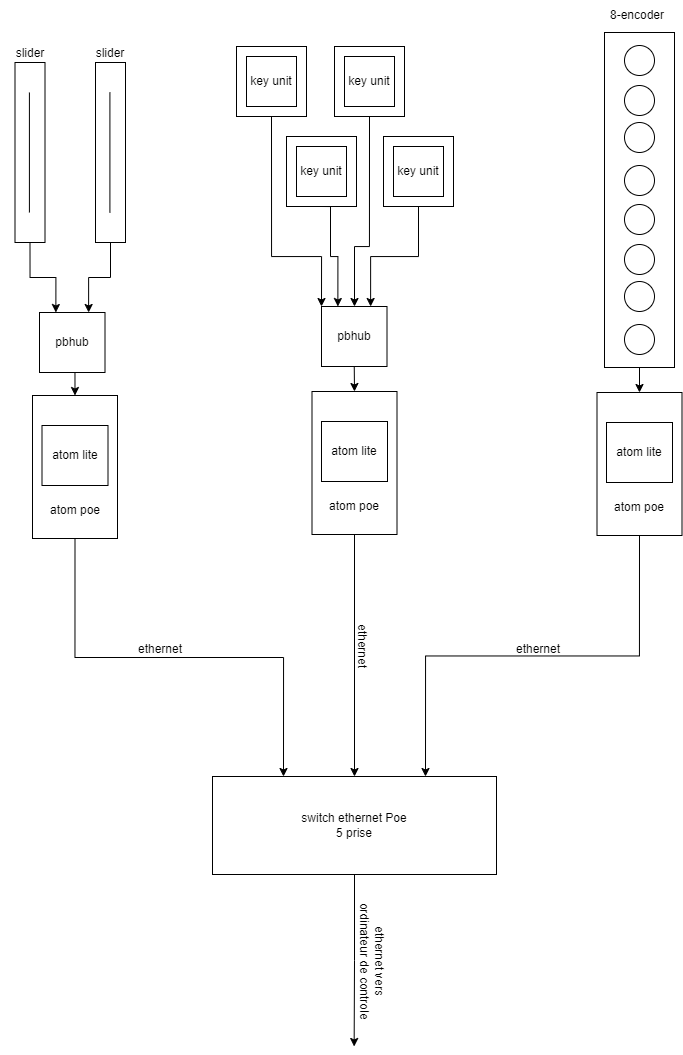

The diagram above was exported from draw.io. Its source (the exported page's mxGraphModel, read from the mxfile embedded in the PNG):
<mxGraphModel dx="2384" dy="933" grid="1" gridSize="10" guides="1" tooltips="1" connect="1" arrows="1" fold="1" page="1" pageScale="1" pageWidth="827" pageHeight="1169" math="0" shadow="0">
  <root>
    <mxCell id="0" />
    <mxCell id="1" parent="0" />
    <mxCell id="Ls2bDtevFXFyuq0lJYEV-13" style="edgeStyle=orthogonalEdgeStyle;rounded=0;orthogonalLoop=1;jettySize=auto;html=1;exitX=1;exitY=0.5;exitDx=0;exitDy=0;entryX=0.25;entryY=0;entryDx=0;entryDy=0;" edge="1" parent="1" source="Ls2bDtevFXFyuq0lJYEV-4" target="Ls2bDtevFXFyuq0lJYEV-12">
      <mxGeometry relative="1" as="geometry" />
    </mxCell>
    <mxCell id="Ls2bDtevFXFyuq0lJYEV-4" value="" style="rounded=0;whiteSpace=wrap;html=1;rotation=90;" vertex="1" parent="1">
      <mxGeometry x="63" y="508" width="143" height="85" as="geometry" />
    </mxCell>
    <mxCell id="Ls2bDtevFXFyuq0lJYEV-1" value="atom lite" style="rounded=0;whiteSpace=wrap;html=1;" vertex="1" parent="1">
      <mxGeometry x="101.5" y="509" width="66" height="60" as="geometry" />
    </mxCell>
    <mxCell id="Ls2bDtevFXFyuq0lJYEV-5" value="atom poe" style="text;html=1;strokeColor=none;fillColor=none;align=center;verticalAlign=middle;whiteSpace=wrap;rounded=0;" vertex="1" parent="1">
      <mxGeometry x="104.5" y="579" width="60" height="30" as="geometry" />
    </mxCell>
    <mxCell id="Ls2bDtevFXFyuq0lJYEV-14" style="edgeStyle=orthogonalEdgeStyle;rounded=0;orthogonalLoop=1;jettySize=auto;html=1;exitX=1;exitY=0.5;exitDx=0;exitDy=0;entryX=0.5;entryY=0;entryDx=0;entryDy=0;" edge="1" parent="1" source="Ls2bDtevFXFyuq0lJYEV-6" target="Ls2bDtevFXFyuq0lJYEV-12">
      <mxGeometry relative="1" as="geometry" />
    </mxCell>
    <mxCell id="Ls2bDtevFXFyuq0lJYEV-6" value="" style="rounded=0;whiteSpace=wrap;html=1;rotation=90;" vertex="1" parent="1">
      <mxGeometry x="342.5" y="504" width="143" height="85" as="geometry" />
    </mxCell>
    <mxCell id="Ls2bDtevFXFyuq0lJYEV-7" value="atom lite" style="rounded=0;whiteSpace=wrap;html=1;" vertex="1" parent="1">
      <mxGeometry x="381" y="505" width="66" height="60" as="geometry" />
    </mxCell>
    <mxCell id="Ls2bDtevFXFyuq0lJYEV-8" value="atom poe" style="text;html=1;strokeColor=none;fillColor=none;align=center;verticalAlign=middle;whiteSpace=wrap;rounded=0;" vertex="1" parent="1">
      <mxGeometry x="384" y="575" width="60" height="30" as="geometry" />
    </mxCell>
    <mxCell id="Ls2bDtevFXFyuq0lJYEV-15" style="edgeStyle=orthogonalEdgeStyle;rounded=0;orthogonalLoop=1;jettySize=auto;html=1;exitX=1;exitY=0.5;exitDx=0;exitDy=0;entryX=0.75;entryY=0;entryDx=0;entryDy=0;" edge="1" parent="1" source="Ls2bDtevFXFyuq0lJYEV-9" target="Ls2bDtevFXFyuq0lJYEV-12">
      <mxGeometry relative="1" as="geometry" />
    </mxCell>
    <mxCell id="Ls2bDtevFXFyuq0lJYEV-9" value="" style="rounded=0;whiteSpace=wrap;html=1;rotation=90;" vertex="1" parent="1">
      <mxGeometry x="627.5" y="505" width="143" height="85" as="geometry" />
    </mxCell>
    <mxCell id="Ls2bDtevFXFyuq0lJYEV-10" value="atom lite" style="rounded=0;whiteSpace=wrap;html=1;" vertex="1" parent="1">
      <mxGeometry x="666" y="506" width="66" height="60" as="geometry" />
    </mxCell>
    <mxCell id="Ls2bDtevFXFyuq0lJYEV-11" value="atom poe" style="text;html=1;strokeColor=none;fillColor=none;align=center;verticalAlign=middle;whiteSpace=wrap;rounded=0;" vertex="1" parent="1">
      <mxGeometry x="669" y="576" width="60" height="30" as="geometry" />
    </mxCell>
    <mxCell id="Ls2bDtevFXFyuq0lJYEV-19" style="edgeStyle=orthogonalEdgeStyle;rounded=0;orthogonalLoop=1;jettySize=auto;html=1;exitX=0.5;exitY=1;exitDx=0;exitDy=0;" edge="1" parent="1" source="Ls2bDtevFXFyuq0lJYEV-12">
      <mxGeometry relative="1" as="geometry">
        <mxPoint x="413.6470588235293" y="1130" as="targetPoint" />
      </mxGeometry>
    </mxCell>
    <mxCell id="Ls2bDtevFXFyuq0lJYEV-12" value="switch ethernet Poe&lt;br&gt;5 prise" style="rounded=0;whiteSpace=wrap;html=1;" vertex="1" parent="1">
      <mxGeometry x="272" y="860" width="284" height="98" as="geometry" />
    </mxCell>
    <mxCell id="Ls2bDtevFXFyuq0lJYEV-16" value="ethernet" style="text;html=1;strokeColor=none;fillColor=none;align=center;verticalAlign=middle;whiteSpace=wrap;rounded=0;" vertex="1" parent="1">
      <mxGeometry x="190" y="718" width="60" height="30" as="geometry" />
    </mxCell>
    <mxCell id="Ls2bDtevFXFyuq0lJYEV-17" value="ethernet" style="text;html=1;strokeColor=none;fillColor=none;align=center;verticalAlign=middle;whiteSpace=wrap;rounded=0;" vertex="1" parent="1">
      <mxGeometry x="567.5" y="718" width="60" height="30" as="geometry" />
    </mxCell>
    <mxCell id="Ls2bDtevFXFyuq0lJYEV-18" value="ethernet" style="text;html=1;strokeColor=none;fillColor=none;align=center;verticalAlign=middle;whiteSpace=wrap;rounded=0;rotation=90;" vertex="1" parent="1">
      <mxGeometry x="392" y="715" width="60" height="30" as="geometry" />
    </mxCell>
    <mxCell id="Ls2bDtevFXFyuq0lJYEV-20" value="ethernet vers ordinateur de controle" style="text;html=1;strokeColor=none;fillColor=none;align=center;verticalAlign=middle;whiteSpace=wrap;rounded=0;rotation=90;" vertex="1" parent="1">
      <mxGeometry x="370" y="1030" width="123" height="30" as="geometry" />
    </mxCell>
    <mxCell id="Ls2bDtevFXFyuq0lJYEV-26" style="edgeStyle=orthogonalEdgeStyle;rounded=0;orthogonalLoop=1;jettySize=auto;html=1;exitX=0;exitY=0.5;exitDx=0;exitDy=0;entryX=0.25;entryY=0;entryDx=0;entryDy=0;" edge="1" parent="1" source="Ls2bDtevFXFyuq0lJYEV-21" target="Ls2bDtevFXFyuq0lJYEV-24">
      <mxGeometry relative="1" as="geometry" />
    </mxCell>
    <mxCell id="Ls2bDtevFXFyuq0lJYEV-21" value="" style="rounded=0;whiteSpace=wrap;html=1;rotation=-90;" vertex="1" parent="1">
      <mxGeometry x="-0.5" y="221" width="180" height="30" as="geometry" />
    </mxCell>
    <mxCell id="Ls2bDtevFXFyuq0lJYEV-22" value="" style="endArrow=none;html=1;rounded=0;" edge="1" parent="1">
      <mxGeometry width="50" height="50" relative="1" as="geometry">
        <mxPoint x="88.91" y="296" as="sourcePoint" />
        <mxPoint x="88.91" y="176" as="targetPoint" />
      </mxGeometry>
    </mxCell>
    <mxCell id="Ls2bDtevFXFyuq0lJYEV-23" value="slider" style="text;html=1;strokeColor=none;fillColor=none;align=center;verticalAlign=middle;whiteSpace=wrap;rounded=0;" vertex="1" parent="1">
      <mxGeometry x="59.5" y="122" width="60" height="30" as="geometry" />
    </mxCell>
    <mxCell id="Ls2bDtevFXFyuq0lJYEV-25" style="edgeStyle=orthogonalEdgeStyle;rounded=0;orthogonalLoop=1;jettySize=auto;html=1;exitX=0.5;exitY=1;exitDx=0;exitDy=0;entryX=0;entryY=0.5;entryDx=0;entryDy=0;" edge="1" parent="1" source="Ls2bDtevFXFyuq0lJYEV-24" target="Ls2bDtevFXFyuq0lJYEV-4">
      <mxGeometry relative="1" as="geometry" />
    </mxCell>
    <mxCell id="Ls2bDtevFXFyuq0lJYEV-24" value="pbhub" style="rounded=0;whiteSpace=wrap;html=1;" vertex="1" parent="1">
      <mxGeometry x="99" y="396" width="65.5" height="60" as="geometry" />
    </mxCell>
    <mxCell id="Ls2bDtevFXFyuq0lJYEV-30" style="edgeStyle=orthogonalEdgeStyle;rounded=0;orthogonalLoop=1;jettySize=auto;html=1;exitX=0;exitY=0.5;exitDx=0;exitDy=0;entryX=0.75;entryY=0;entryDx=0;entryDy=0;" edge="1" parent="1" source="Ls2bDtevFXFyuq0lJYEV-27" target="Ls2bDtevFXFyuq0lJYEV-24">
      <mxGeometry relative="1" as="geometry" />
    </mxCell>
    <mxCell id="Ls2bDtevFXFyuq0lJYEV-27" value="" style="rounded=0;whiteSpace=wrap;html=1;rotation=-90;" vertex="1" parent="1">
      <mxGeometry x="80" y="221" width="180" height="30" as="geometry" />
    </mxCell>
    <mxCell id="Ls2bDtevFXFyuq0lJYEV-28" value="" style="endArrow=none;html=1;rounded=0;" edge="1" parent="1">
      <mxGeometry width="50" height="50" relative="1" as="geometry">
        <mxPoint x="169.41" y="296" as="sourcePoint" />
        <mxPoint x="169.41" y="176" as="targetPoint" />
      </mxGeometry>
    </mxCell>
    <mxCell id="Ls2bDtevFXFyuq0lJYEV-29" value="slider" style="text;html=1;strokeColor=none;fillColor=none;align=center;verticalAlign=middle;whiteSpace=wrap;rounded=0;" vertex="1" parent="1">
      <mxGeometry x="140" y="122" width="60" height="30" as="geometry" />
    </mxCell>
    <mxCell id="Ls2bDtevFXFyuq0lJYEV-32" style="edgeStyle=orthogonalEdgeStyle;rounded=0;orthogonalLoop=1;jettySize=auto;html=1;exitX=0.5;exitY=1;exitDx=0;exitDy=0;entryX=0;entryY=0.5;entryDx=0;entryDy=0;" edge="1" parent="1" source="Ls2bDtevFXFyuq0lJYEV-31" target="Ls2bDtevFXFyuq0lJYEV-6">
      <mxGeometry relative="1" as="geometry" />
    </mxCell>
    <mxCell id="Ls2bDtevFXFyuq0lJYEV-31" value="pbhub" style="rounded=0;whiteSpace=wrap;html=1;" vertex="1" parent="1">
      <mxGeometry x="381" y="390" width="65.5" height="60" as="geometry" />
    </mxCell>
    <mxCell id="Ls2bDtevFXFyuq0lJYEV-44" style="edgeStyle=orthogonalEdgeStyle;rounded=0;orthogonalLoop=1;jettySize=auto;html=1;exitX=0.5;exitY=1;exitDx=0;exitDy=0;entryX=0;entryY=0;entryDx=0;entryDy=0;" edge="1" parent="1" source="Ls2bDtevFXFyuq0lJYEV-34" target="Ls2bDtevFXFyuq0lJYEV-31">
      <mxGeometry relative="1" as="geometry">
        <Array as="points">
          <mxPoint x="331" y="340" />
          <mxPoint x="381" y="340" />
        </Array>
      </mxGeometry>
    </mxCell>
    <mxCell id="Ls2bDtevFXFyuq0lJYEV-34" value="" style="whiteSpace=wrap;html=1;aspect=fixed;" vertex="1" parent="1">
      <mxGeometry x="296" y="130" width="70" height="70" as="geometry" />
    </mxCell>
    <mxCell id="Ls2bDtevFXFyuq0lJYEV-35" value="key unit" style="whiteSpace=wrap;html=1;aspect=fixed;" vertex="1" parent="1">
      <mxGeometry x="306" y="140" width="50" height="50" as="geometry" />
    </mxCell>
    <mxCell id="Ls2bDtevFXFyuq0lJYEV-45" style="edgeStyle=orthogonalEdgeStyle;rounded=0;orthogonalLoop=1;jettySize=auto;html=1;exitX=0.5;exitY=1;exitDx=0;exitDy=0;" edge="1" parent="1" source="Ls2bDtevFXFyuq0lJYEV-36" target="Ls2bDtevFXFyuq0lJYEV-31">
      <mxGeometry relative="1" as="geometry">
        <Array as="points">
          <mxPoint x="429" y="330" />
          <mxPoint x="414" y="330" />
        </Array>
      </mxGeometry>
    </mxCell>
    <mxCell id="Ls2bDtevFXFyuq0lJYEV-36" value="" style="whiteSpace=wrap;html=1;aspect=fixed;" vertex="1" parent="1">
      <mxGeometry x="394" y="130" width="70" height="70" as="geometry" />
    </mxCell>
    <mxCell id="Ls2bDtevFXFyuq0lJYEV-37" value="key unit" style="whiteSpace=wrap;html=1;aspect=fixed;" vertex="1" parent="1">
      <mxGeometry x="404" y="140" width="50" height="50" as="geometry" />
    </mxCell>
    <mxCell id="Ls2bDtevFXFyuq0lJYEV-46" style="edgeStyle=orthogonalEdgeStyle;rounded=0;orthogonalLoop=1;jettySize=auto;html=1;exitX=0.5;exitY=1;exitDx=0;exitDy=0;entryX=0.25;entryY=0;entryDx=0;entryDy=0;" edge="1" parent="1" source="Ls2bDtevFXFyuq0lJYEV-40" target="Ls2bDtevFXFyuq0lJYEV-31">
      <mxGeometry relative="1" as="geometry">
        <Array as="points">
          <mxPoint x="390" y="290" />
          <mxPoint x="390" y="340" />
          <mxPoint x="397" y="340" />
        </Array>
      </mxGeometry>
    </mxCell>
    <mxCell id="Ls2bDtevFXFyuq0lJYEV-40" value="" style="whiteSpace=wrap;html=1;aspect=fixed;" vertex="1" parent="1">
      <mxGeometry x="346" y="220" width="70" height="70" as="geometry" />
    </mxCell>
    <mxCell id="Ls2bDtevFXFyuq0lJYEV-41" value="key unit" style="whiteSpace=wrap;html=1;aspect=fixed;" vertex="1" parent="1">
      <mxGeometry x="356" y="230" width="50" height="50" as="geometry" />
    </mxCell>
    <mxCell id="Ls2bDtevFXFyuq0lJYEV-48" style="edgeStyle=orthogonalEdgeStyle;rounded=0;orthogonalLoop=1;jettySize=auto;html=1;exitX=0.5;exitY=1;exitDx=0;exitDy=0;entryX=0.75;entryY=0;entryDx=0;entryDy=0;" edge="1" parent="1" source="Ls2bDtevFXFyuq0lJYEV-42" target="Ls2bDtevFXFyuq0lJYEV-31">
      <mxGeometry relative="1" as="geometry" />
    </mxCell>
    <mxCell id="Ls2bDtevFXFyuq0lJYEV-42" value="" style="whiteSpace=wrap;html=1;aspect=fixed;" vertex="1" parent="1">
      <mxGeometry x="443" y="220" width="70" height="70" as="geometry" />
    </mxCell>
    <mxCell id="Ls2bDtevFXFyuq0lJYEV-43" value="key unit" style="whiteSpace=wrap;html=1;aspect=fixed;" vertex="1" parent="1">
      <mxGeometry x="453" y="230" width="50" height="50" as="geometry" />
    </mxCell>
    <mxCell id="Ls2bDtevFXFyuq0lJYEV-50" style="edgeStyle=orthogonalEdgeStyle;rounded=0;orthogonalLoop=1;jettySize=auto;html=1;exitX=0.5;exitY=1;exitDx=0;exitDy=0;entryX=0;entryY=0.5;entryDx=0;entryDy=0;" edge="1" parent="1" source="Ls2bDtevFXFyuq0lJYEV-49" target="Ls2bDtevFXFyuq0lJYEV-9">
      <mxGeometry relative="1" as="geometry" />
    </mxCell>
    <mxCell id="Ls2bDtevFXFyuq0lJYEV-49" value="" style="rounded=0;whiteSpace=wrap;html=1;" vertex="1" parent="1">
      <mxGeometry x="664" y="116" width="70" height="335" as="geometry" />
    </mxCell>
    <mxCell id="Ls2bDtevFXFyuq0lJYEV-51" value="8-encoder" style="text;html=1;strokeColor=none;fillColor=none;align=center;verticalAlign=middle;whiteSpace=wrap;rounded=0;" vertex="1" parent="1">
      <mxGeometry x="667" y="84" width="60" height="30" as="geometry" />
    </mxCell>
    <mxCell id="Ls2bDtevFXFyuq0lJYEV-52" value="" style="ellipse;whiteSpace=wrap;html=1;aspect=fixed;" vertex="1" parent="1">
      <mxGeometry x="684" y="129" width="30" height="30" as="geometry" />
    </mxCell>
    <mxCell id="Ls2bDtevFXFyuq0lJYEV-53" value="" style="ellipse;whiteSpace=wrap;html=1;aspect=fixed;" vertex="1" parent="1">
      <mxGeometry x="684" y="169" width="30" height="30" as="geometry" />
    </mxCell>
    <mxCell id="Ls2bDtevFXFyuq0lJYEV-54" value="" style="ellipse;whiteSpace=wrap;html=1;aspect=fixed;" vertex="1" parent="1">
      <mxGeometry x="684" y="206" width="30" height="30" as="geometry" />
    </mxCell>
    <mxCell id="Ls2bDtevFXFyuq0lJYEV-55" value="" style="ellipse;whiteSpace=wrap;html=1;aspect=fixed;" vertex="1" parent="1">
      <mxGeometry x="684" y="249" width="30" height="30" as="geometry" />
    </mxCell>
    <mxCell id="Ls2bDtevFXFyuq0lJYEV-56" value="" style="ellipse;whiteSpace=wrap;html=1;aspect=fixed;" vertex="1" parent="1">
      <mxGeometry x="684" y="288" width="30" height="30" as="geometry" />
    </mxCell>
    <mxCell id="Ls2bDtevFXFyuq0lJYEV-57" value="" style="ellipse;whiteSpace=wrap;html=1;aspect=fixed;" vertex="1" parent="1">
      <mxGeometry x="684" y="328" width="30" height="30" as="geometry" />
    </mxCell>
    <mxCell id="Ls2bDtevFXFyuq0lJYEV-58" value="" style="ellipse;whiteSpace=wrap;html=1;aspect=fixed;" vertex="1" parent="1">
      <mxGeometry x="684" y="365" width="30" height="30" as="geometry" />
    </mxCell>
    <mxCell id="Ls2bDtevFXFyuq0lJYEV-59" value="" style="ellipse;whiteSpace=wrap;html=1;aspect=fixed;" vertex="1" parent="1">
      <mxGeometry x="684" y="408" width="30" height="30" as="geometry" />
    </mxCell>
  </root>
</mxGraphModel>